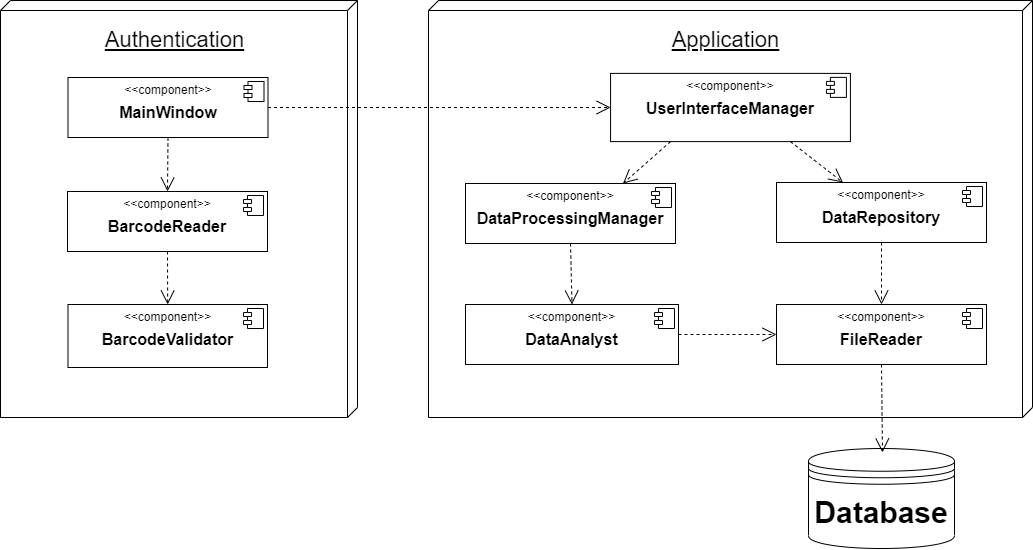

The diagram above was exported from draw.io. Its source (the exported page's mxGraphModel, read from the mxfile embedded in the PNG):
<mxGraphModel dx="3166" dy="1123" grid="0" gridSize="10" guides="1" tooltips="1" connect="1" arrows="1" fold="1" page="1" pageScale="1" pageWidth="1100" pageHeight="850" background="#ffffff" math="0" shadow="0">
  <root>
    <mxCell id="0" />
    <mxCell id="1" parent="0" />
    <mxCell id="2" value="&lt;p&gt;&lt;font style=&quot;font-size: 22px&quot;&gt;Application&lt;/font&gt;&lt;/p&gt;" style="verticalAlign=top;align=center;spacingTop=8;spacingLeft=2;spacingRight=12;shape=cube;size=10;direction=south;fontStyle=4;html=1;" vertex="1" parent="1">
      <mxGeometry x="1583" y="43" width="604" height="417" as="geometry" />
    </mxCell>
    <mxCell id="3" value="&lt;p&gt;&lt;font style=&quot;font-size: 22px&quot;&gt;Authentication&lt;/font&gt;&lt;/p&gt;" style="verticalAlign=top;align=center;spacingTop=8;spacingLeft=2;spacingRight=12;shape=cube;size=10;direction=south;fontStyle=4;html=1;" vertex="1" parent="1">
      <mxGeometry x="1155" y="43" width="357" height="417" as="geometry" />
    </mxCell>
    <mxCell id="4" value="&lt;p style=&quot;margin: 0px ; margin-top: 6px ; text-align: center&quot;&gt;&amp;lt;&amp;lt;component&amp;gt;&amp;gt;&lt;/p&gt;&lt;p style=&quot;margin: 0px ; margin-top: 6px ; text-align: center&quot;&gt;&lt;b&gt;&lt;font style=&quot;font-size: 16px&quot;&gt;BarcodeReader&lt;/font&gt;&lt;/b&gt;&lt;br&gt;&lt;/p&gt;&lt;p style=&quot;margin: 0px ; margin-left: 8px&quot;&gt;&lt;br&gt;&lt;/p&gt;" style="align=left;overflow=fill;html=1;dropTarget=0;" vertex="1" parent="1">
      <mxGeometry x="1222" y="234" width="200" height="60" as="geometry" />
    </mxCell>
    <mxCell id="5" value="" style="shape=component;jettyWidth=8;jettyHeight=4;" vertex="1" parent="4">
      <mxGeometry x="1" width="20" height="20" relative="1" as="geometry">
        <mxPoint x="-24" y="4" as="offset" />
      </mxGeometry>
    </mxCell>
    <mxCell id="6" value="&lt;font style=&quot;font-size: 30px&quot;&gt;&lt;b&gt;Database&lt;/b&gt;&lt;/font&gt;" style="shape=datastore;whiteSpace=wrap;html=1;" vertex="1" parent="1">
      <mxGeometry x="1963" y="491" width="146" height="100" as="geometry" />
    </mxCell>
    <mxCell id="7" value="&lt;p style=&quot;margin: 0px ; margin-top: 6px ; text-align: center&quot;&gt;&amp;lt;&amp;lt;component&amp;gt;&amp;gt;&lt;/p&gt;&lt;p style=&quot;margin: 0px ; margin-top: 6px ; text-align: center&quot;&gt;&lt;b&gt;&lt;font style=&quot;font-size: 16px&quot;&gt;BarcodeValidator&lt;/font&gt;&lt;/b&gt;&lt;br&gt;&lt;/p&gt;&lt;p style=&quot;margin: 0px ; margin-left: 8px&quot;&gt;&lt;br&gt;&lt;/p&gt;" style="align=left;overflow=fill;html=1;dropTarget=0;" vertex="1" parent="1">
      <mxGeometry x="1222.5" y="347" width="199.5" height="63" as="geometry" />
    </mxCell>
    <mxCell id="8" value="" style="shape=component;jettyWidth=8;jettyHeight=4;" vertex="1" parent="7">
      <mxGeometry x="1" width="20" height="20" relative="1" as="geometry">
        <mxPoint x="-24" y="4" as="offset" />
      </mxGeometry>
    </mxCell>
    <mxCell id="9" value="&lt;p style=&quot;margin: 0px ; margin-top: 6px ; text-align: center&quot;&gt;&amp;lt;&amp;lt;component&amp;gt;&amp;gt;&lt;/p&gt;&lt;p style=&quot;margin: 0px ; margin-top: 6px ; text-align: center&quot;&gt;&lt;b&gt;&lt;font style=&quot;font-size: 16px&quot;&gt;UserInterfaceManager&lt;/font&gt;&lt;/b&gt;&lt;br&gt;&lt;/p&gt;&lt;p style=&quot;margin: 0px ; margin-left: 8px&quot;&gt;&lt;br&gt;&lt;/p&gt;" style="align=left;overflow=fill;html=1;dropTarget=0;" vertex="1" parent="1">
      <mxGeometry x="1765.08" y="115.9" width="239.83" height="68.2" as="geometry" />
    </mxCell>
    <mxCell id="10" value="" style="shape=component;jettyWidth=8;jettyHeight=4;" vertex="1" parent="9">
      <mxGeometry x="1" width="20" height="20" relative="1" as="geometry">
        <mxPoint x="-24" y="4" as="offset" />
      </mxGeometry>
    </mxCell>
    <mxCell id="11" value="&lt;p style=&quot;margin: 0px ; margin-top: 6px ; text-align: center&quot;&gt;&amp;lt;&amp;lt;component&amp;gt;&amp;gt;&lt;/p&gt;&lt;p style=&quot;margin: 0px ; margin-top: 6px ; text-align: center&quot;&gt;&lt;b&gt;&lt;font style=&quot;font-size: 16px&quot;&gt;FileReader&lt;/font&gt;&lt;/b&gt;&lt;br&gt;&lt;/p&gt;&lt;p style=&quot;margin: 0px ; margin-left: 8px&quot;&gt;&lt;br&gt;&lt;/p&gt;" style="align=left;overflow=fill;html=1;dropTarget=0;" vertex="1" parent="1">
      <mxGeometry x="1931" y="347" width="210" height="60" as="geometry" />
    </mxCell>
    <mxCell id="12" value="" style="shape=component;jettyWidth=8;jettyHeight=4;" vertex="1" parent="11">
      <mxGeometry x="1" width="20" height="20" relative="1" as="geometry">
        <mxPoint x="-24" y="4" as="offset" />
      </mxGeometry>
    </mxCell>
    <mxCell id="13" value="&lt;p style=&quot;margin: 0px ; margin-top: 6px ; text-align: center&quot;&gt;&amp;lt;&amp;lt;component&amp;gt;&amp;gt;&lt;/p&gt;&lt;p style=&quot;margin: 0px ; margin-top: 6px ; text-align: center&quot;&gt;&lt;b style=&quot;font-size: 16px&quot;&gt;DataRepository&lt;/b&gt;&lt;br&gt;&lt;/p&gt;&lt;p style=&quot;margin: 0px ; margin-left: 8px&quot;&gt;&lt;br&gt;&lt;/p&gt;" style="align=left;overflow=fill;html=1;dropTarget=0;" vertex="1" parent="1">
      <mxGeometry x="1931" y="225" width="210" height="60" as="geometry" />
    </mxCell>
    <mxCell id="14" value="" style="shape=component;jettyWidth=8;jettyHeight=4;" vertex="1" parent="13">
      <mxGeometry x="1" width="20" height="20" relative="1" as="geometry">
        <mxPoint x="-24" y="4" as="offset" />
      </mxGeometry>
    </mxCell>
    <mxCell id="15" value="&lt;p style=&quot;margin: 0px ; margin-top: 6px ; text-align: center&quot;&gt;&amp;lt;&amp;lt;component&amp;gt;&amp;gt;&lt;/p&gt;&lt;p style=&quot;margin: 0px ; margin-top: 6px ; text-align: center&quot;&gt;&lt;b style=&quot;font-size: 16px&quot;&gt;DataProcessingManager&lt;/b&gt;&lt;br&gt;&lt;/p&gt;&lt;p style=&quot;margin: 0px ; margin-left: 8px&quot;&gt;&lt;br&gt;&lt;/p&gt;" style="align=left;overflow=fill;html=1;dropTarget=0;" vertex="1" parent="1">
      <mxGeometry x="1620" y="226" width="210" height="60" as="geometry" />
    </mxCell>
    <mxCell id="16" value="" style="shape=component;jettyWidth=8;jettyHeight=4;" vertex="1" parent="15">
      <mxGeometry x="1" width="20" height="20" relative="1" as="geometry">
        <mxPoint x="-24" y="4" as="offset" />
      </mxGeometry>
    </mxCell>
    <mxCell id="17" value="&lt;p style=&quot;margin: 0px ; margin-top: 6px ; text-align: center&quot;&gt;&amp;lt;&amp;lt;component&amp;gt;&amp;gt;&lt;/p&gt;&lt;p style=&quot;margin: 0px ; margin-top: 6px ; text-align: center&quot;&gt;&lt;b style=&quot;font-size: 16px&quot;&gt;DataAnalyst&lt;/b&gt;&lt;br&gt;&lt;/p&gt;&lt;p style=&quot;margin: 0px ; margin-left: 8px&quot;&gt;&lt;br&gt;&lt;/p&gt;" style="align=left;overflow=fill;html=1;dropTarget=0;" vertex="1" parent="1">
      <mxGeometry x="1620" y="347" width="213" height="60" as="geometry" />
    </mxCell>
    <mxCell id="18" value="" style="shape=component;jettyWidth=8;jettyHeight=4;" vertex="1" parent="17">
      <mxGeometry x="1" width="20" height="20" relative="1" as="geometry">
        <mxPoint x="-24" y="4" as="offset" />
      </mxGeometry>
    </mxCell>
    <mxCell id="19" value="" style="endArrow=open;endSize=12;dashed=1;html=1;exitX=0.5;exitY=1;exitDx=0;exitDy=0;" edge="1" source="4" target="7" parent="1">
      <mxGeometry width="160" relative="1" as="geometry">
        <mxPoint x="1571" y="124" as="sourcePoint" />
        <mxPoint x="1560" y="388" as="targetPoint" />
      </mxGeometry>
    </mxCell>
    <mxCell id="20" value="" style="endArrow=open;endSize=12;dashed=1;html=1;exitX=0.5;exitY=1;exitDx=0;exitDy=0;entryX=0.5;entryY=0;entryDx=0;entryDy=0;" edge="1" source="21" target="4" parent="1">
      <mxGeometry width="160" relative="1" as="geometry">
        <mxPoint x="1803" y="19" as="sourcePoint" />
        <mxPoint x="1803.162011173184" y="76.99999999999989" as="targetPoint" />
      </mxGeometry>
    </mxCell>
    <mxCell id="21" value="&lt;p style=&quot;margin: 0px ; margin-top: 6px ; text-align: center&quot;&gt;&amp;lt;&amp;lt;component&amp;gt;&amp;gt;&lt;/p&gt;&lt;p style=&quot;margin: 0px ; margin-top: 6px ; text-align: center&quot;&gt;&lt;b&gt;&lt;font style=&quot;font-size: 16px&quot;&gt;MainWindow&lt;/font&gt;&lt;/b&gt;&lt;br&gt;&lt;/p&gt;&lt;p style=&quot;margin: 0px ; margin-left: 8px&quot;&gt;&lt;br&gt;&lt;/p&gt;" style="align=left;overflow=fill;html=1;dropTarget=0;" vertex="1" parent="1">
      <mxGeometry x="1222.5" y="120" width="200" height="60" as="geometry" />
    </mxCell>
    <mxCell id="22" value="" style="shape=component;jettyWidth=8;jettyHeight=4;" vertex="1" parent="21">
      <mxGeometry x="1" width="20" height="20" relative="1" as="geometry">
        <mxPoint x="-24" y="4" as="offset" />
      </mxGeometry>
    </mxCell>
    <mxCell id="23" value="" style="endArrow=open;endSize=12;dashed=1;html=1;exitX=1;exitY=0.5;exitDx=0;exitDy=0;entryX=0;entryY=0.5;entryDx=0;entryDy=0;" edge="1" source="21" target="9" parent="1">
      <mxGeometry width="160" relative="1" as="geometry">
        <mxPoint x="1346.5" y="194" as="sourcePoint" />
        <mxPoint x="1346" y="248" as="targetPoint" />
      </mxGeometry>
    </mxCell>
    <mxCell id="24" value="" style="endArrow=open;endSize=12;dashed=1;html=1;exitX=0.75;exitY=1;exitDx=0;exitDy=0;" edge="1" source="9" target="13" parent="1">
      <mxGeometry width="160" relative="1" as="geometry">
        <mxPoint x="2033.4285714285713" y="-19" as="sourcePoint" />
        <mxPoint x="1980.5" y="-24.5" as="targetPoint" />
      </mxGeometry>
    </mxCell>
    <mxCell id="25" value="" style="endArrow=open;endSize=12;dashed=1;html=1;exitX=0.5;exitY=1;exitDx=0;exitDy=0;" edge="1" source="13" target="11" parent="1">
      <mxGeometry width="160" relative="1" as="geometry">
        <mxPoint x="1841" y="156.5" as="sourcePoint" />
        <mxPoint x="1989.3179723502308" y="235" as="targetPoint" />
      </mxGeometry>
    </mxCell>
    <mxCell id="26" value="" style="endArrow=open;endSize=12;dashed=1;html=1;exitX=0.5;exitY=1;exitDx=0;exitDy=0;" edge="1" source="11" parent="1">
      <mxGeometry width="160" relative="1" as="geometry">
        <mxPoint x="2046" y="295" as="sourcePoint" />
        <mxPoint x="2037" y="495" as="targetPoint" />
      </mxGeometry>
    </mxCell>
    <mxCell id="27" value="" style="endArrow=open;endSize=12;dashed=1;html=1;exitX=0.25;exitY=1;exitDx=0;exitDy=0;entryX=0.75;entryY=0;entryDx=0;entryDy=0;" edge="1" source="9" target="15" parent="1">
      <mxGeometry width="160" relative="1" as="geometry">
        <mxPoint x="1948.2500000000005" y="186.5" as="sourcePoint" />
        <mxPoint x="2008.6433121019109" y="235" as="targetPoint" />
      </mxGeometry>
    </mxCell>
    <mxCell id="28" value="" style="endArrow=open;endSize=12;dashed=1;html=1;entryX=0.5;entryY=0;entryDx=0;entryDy=0;exitX=0.5;exitY=1;exitDx=0;exitDy=0;" edge="1" source="15" target="17" parent="1">
      <mxGeometry width="160" relative="1" as="geometry">
        <mxPoint x="1835.0374999999995" y="190.70000000000005" as="sourcePoint" />
        <mxPoint x="1787.4999999999995" y="236" as="targetPoint" />
      </mxGeometry>
    </mxCell>
    <mxCell id="29" value="" style="endArrow=open;endSize=12;dashed=1;html=1;entryX=0;entryY=0.5;entryDx=0;entryDy=0;exitX=1;exitY=0.5;exitDx=0;exitDy=0;" edge="1" source="17" target="11" parent="1">
      <mxGeometry width="160" relative="1" as="geometry">
        <mxPoint x="1735" y="296" as="sourcePoint" />
        <mxPoint x="1736.5" y="403" as="targetPoint" />
      </mxGeometry>
    </mxCell>
  </root>
</mxGraphModel>